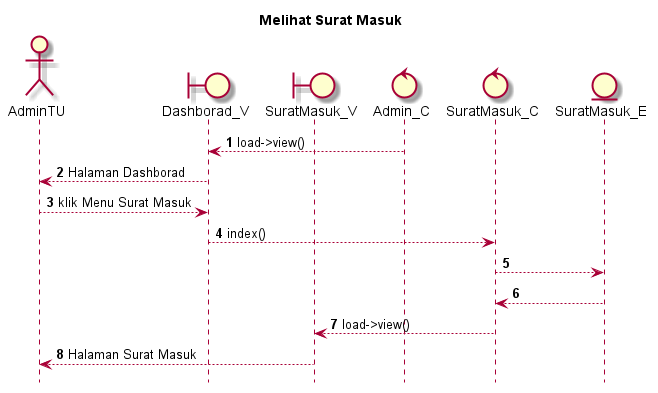

The diagram above was rendered by PlantUML. Its source (embedded in the PNG):
@startuml

autonumber
hide footbox
title Melihat Surat Masuk

Actor AdminTU
boundary Dashborad_V
boundary SuratMasuk_V
control Admin_C
control SuratMasuk_C
Entity SuratMasuk_E

Admin_C --> Dashborad_V: load->view()
Dashborad_V --> AdminTU: Halaman Dashborad
AdminTU --> Dashborad_V: klik Menu Surat Masuk
Dashborad_V --> SuratMasuk_C: index()
SuratMasuk_C --> SuratMasuk_E:
    
    SuratMasuk_E --> SuratMasuk_C:
    SuratMasuk_C --> SuratMasuk_V: load->view()
    SuratMasuk_V --> AdminTU: Halaman Surat Masuk

@enduml